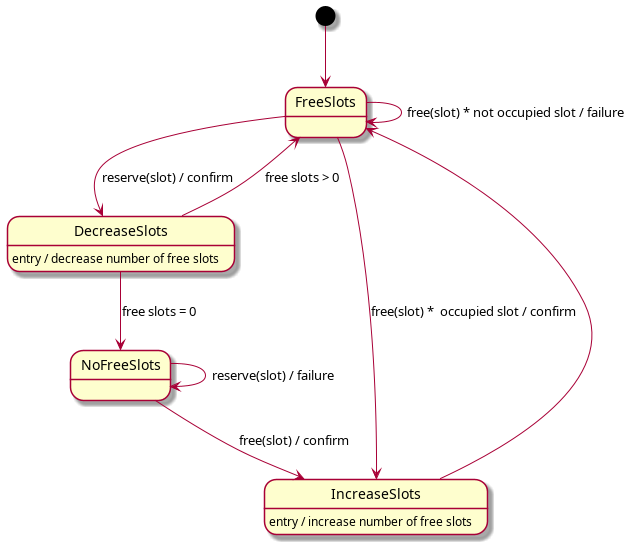

The diagram above was rendered by PlantUML. Its source (embedded in the PNG):
@startuml collection_point_state_diagram


[*] --> FreeSlots

FreeSlots --> DecreaseSlots             : reserve(slot) / confirm
FreeSlots --> IncreaseSlots             : free(slot) *  occupied slot / confirm
FreeSlots --> FreeSlots                 : free(slot) * not occupied slot / failure

DecreaseSlots --> FreeSlots             : free slots > 0
DecreaseSlots --> NoFreeSlots           : free slots = 0

IncreaseSlots --> FreeSlots

NoFreeSlots --> IncreaseSlots           : free(slot) / confirm
NoFreeSlots --> NoFreeSlots             : reserve(slot) / failure

DecreaseSlots                           : entry / decrease number of free slots
IncreaseSlots                           : entry / increase number of free slots

@enduml